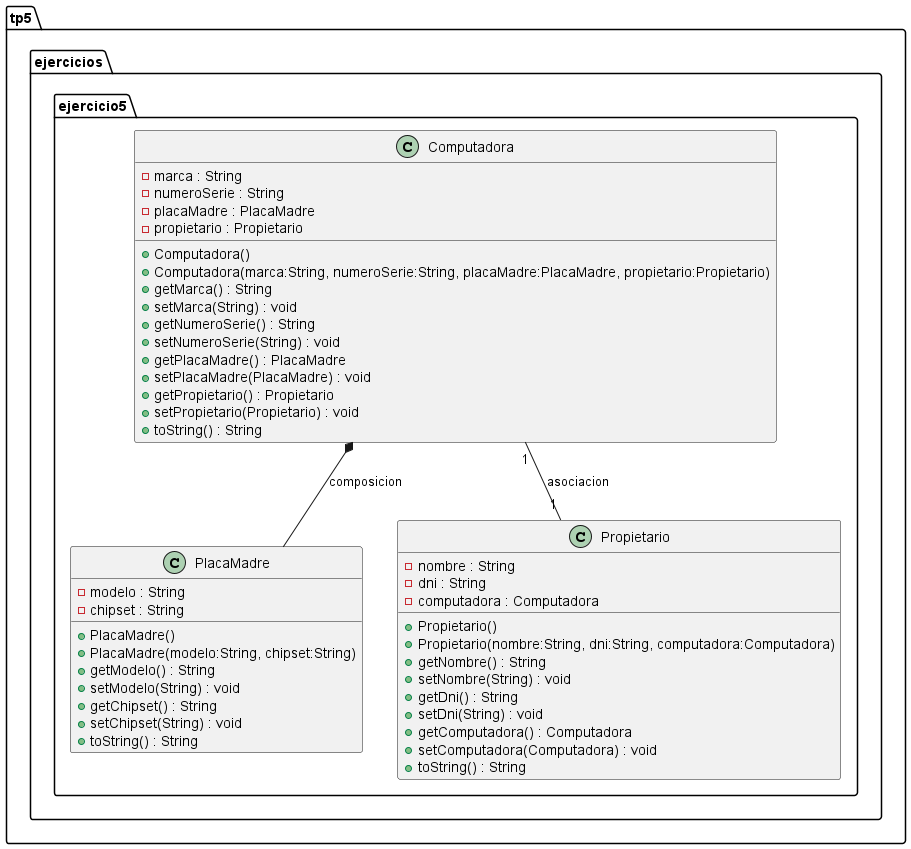

The diagram above was rendered by PlantUML. Its source (embedded in the PNG):
@startuml
package tp5.ejercicios.ejercicio5 {
  class Computadora {
    - marca : String
    - numeroSerie : String
    - placaMadre : PlacaMadre
    - propietario : Propietario
    + Computadora()
    + Computadora(marca:String, numeroSerie:String, placaMadre:PlacaMadre, propietario:Propietario)
    + getMarca() : String
    + setMarca(String) : void
    + getNumeroSerie() : String
    + setNumeroSerie(String) : void
    + getPlacaMadre() : PlacaMadre
    + setPlacaMadre(PlacaMadre) : void
    + getPropietario() : Propietario
    + setPropietario(Propietario) : void
    + toString() : String
  }

  class PlacaMadre {
    - modelo : String
    - chipset : String
    + PlacaMadre()
    + PlacaMadre(modelo:String, chipset:String)
    + getModelo() : String
    + setModelo(String) : void
    + getChipset() : String
    + setChipset(String) : void
    + toString() : String
  }

  class Propietario {
    - nombre : String
    - dni : String
    - computadora : Computadora
    + Propietario()
    + Propietario(nombre:String, dni:String, computadora:Computadora)
    + getNombre() : String
    + setNombre(String) : void
    + getDni() : String
    + setDni(String) : void
    + getComputadora() : Computadora
    + setComputadora(Computadora) : void
    + toString() : String
  }

  ' Composicion: Computadora -> PlacaMadre (diamante solido en Computadora)
  Computadora *-- PlacaMadre : composicion

  ' Asociacion bidireccional 1<->1
  Computadora "1" -- "1" Propietario : asociacion
}
@enduml